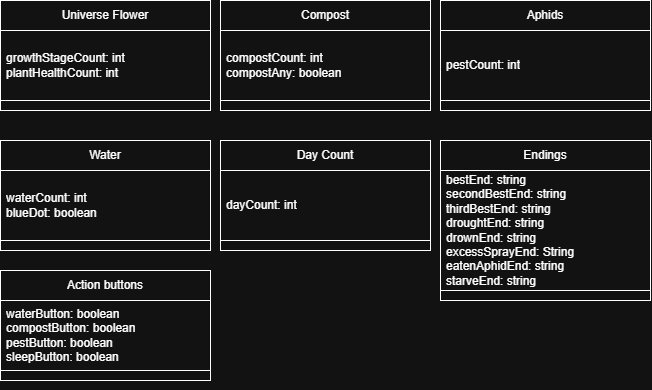

The diagram above was exported from draw.io. Its source (the exported page's mxGraphModel, read from the mxfile embedded in the PNG):
<mxGraphModel dx="1712" dy="948" grid="1" gridSize="10" guides="1" tooltips="1" connect="1" arrows="1" fold="1" page="1" pageScale="1" pageWidth="850" pageHeight="1100" math="0" shadow="0">
  <root>
    <mxCell id="0" />
    <mxCell id="1" parent="0" />
    <mxCell id="ilrCu7n2CNQjii-mDFuU-1" parent="1" style="swimlane;fontStyle=0;childLayout=stackLayout;horizontal=1;startSize=30;horizontalStack=0;resizeParent=1;resizeParentMax=0;resizeLast=0;collapsible=1;marginBottom=0;whiteSpace=wrap;html=1;" value="Universe Flower" vertex="1">
      <mxGeometry height="110" width="210" x="70" y="190" as="geometry">
        <mxRectangle height="30" width="130" x="70" y="190" as="alternateBounds" />
      </mxGeometry>
    </mxCell>
    <mxCell id="ilrCu7n2CNQjii-mDFuU-2" parent="ilrCu7n2CNQjii-mDFuU-1" style="text;strokeColor=none;fillColor=none;align=left;verticalAlign=middle;spacingLeft=4;spacingRight=4;overflow=hidden;points=[[0,0.5],[1,0.5]];portConstraint=eastwest;rotatable=0;whiteSpace=wrap;html=1;" value="growthStageCount: int&lt;div&gt;plantHealthCount: int&lt;/div&gt;" vertex="1">
      <mxGeometry height="70" width="210" y="30" as="geometry" />
    </mxCell>
    <mxCell id="ilrCu7n2CNQjii-mDFuU-15" parent="ilrCu7n2CNQjii-mDFuU-1" style="rounded=0;whiteSpace=wrap;html=1;fillColor=none;" value="" vertex="1">
      <mxGeometry height="10" width="210" y="100" as="geometry" />
    </mxCell>
    <mxCell id="ilrCu7n2CNQjii-mDFuU-18" edge="1" parent="ilrCu7n2CNQjii-mDFuU-1" source="ilrCu7n2CNQjii-mDFuU-15" style="edgeStyle=orthogonalEdgeStyle;rounded=0;orthogonalLoop=1;jettySize=auto;html=1;innerLoopWaypoints=1;exitX=0.5;exitY=1;exitDx=0;exitDy=0;defaultLabelBackgroundColor=page;" target="ilrCu7n2CNQjii-mDFuU-15">
      <mxGeometry relative="1" as="geometry" />
    </mxCell>
    <mxCell id="ilrCu7n2CNQjii-mDFuU-19" parent="1" style="swimlane;fontStyle=0;childLayout=stackLayout;horizontal=1;startSize=30;horizontalStack=0;resizeParent=1;resizeParentMax=0;resizeLast=0;collapsible=1;marginBottom=0;whiteSpace=wrap;html=1;" value="Compost" vertex="1">
      <mxGeometry height="110" width="210" x="290" y="190" as="geometry">
        <mxRectangle height="30" width="130" x="70" y="190" as="alternateBounds" />
      </mxGeometry>
    </mxCell>
    <mxCell id="ilrCu7n2CNQjii-mDFuU-20" parent="ilrCu7n2CNQjii-mDFuU-19" style="text;strokeColor=none;fillColor=none;align=left;verticalAlign=middle;spacingLeft=4;spacingRight=4;overflow=hidden;points=[[0,0.5],[1,0.5]];portConstraint=eastwest;rotatable=0;whiteSpace=wrap;html=1;" value="compostCount: int&lt;div&gt;compostAny: boolean&lt;/div&gt;" vertex="1">
      <mxGeometry height="70" width="210" y="30" as="geometry" />
    </mxCell>
    <mxCell id="ilrCu7n2CNQjii-mDFuU-21" parent="ilrCu7n2CNQjii-mDFuU-19" style="rounded=0;whiteSpace=wrap;html=1;fillColor=none;" value="" vertex="1">
      <mxGeometry height="10" width="210" y="100" as="geometry" />
    </mxCell>
    <mxCell id="ilrCu7n2CNQjii-mDFuU-22" edge="1" parent="ilrCu7n2CNQjii-mDFuU-19" source="ilrCu7n2CNQjii-mDFuU-21" style="edgeStyle=orthogonalEdgeStyle;rounded=0;orthogonalLoop=1;jettySize=auto;html=1;innerLoopWaypoints=1;exitX=0.5;exitY=1;exitDx=0;exitDy=0;defaultLabelBackgroundColor=page;" target="ilrCu7n2CNQjii-mDFuU-21">
      <mxGeometry relative="1" as="geometry" />
    </mxCell>
    <mxCell id="ilrCu7n2CNQjii-mDFuU-23" parent="1" style="swimlane;fontStyle=0;childLayout=stackLayout;horizontal=1;startSize=30;horizontalStack=0;resizeParent=1;resizeParentMax=0;resizeLast=0;collapsible=1;marginBottom=0;whiteSpace=wrap;html=1;" value="Aphids" vertex="1">
      <mxGeometry height="110" width="210" x="510" y="190" as="geometry">
        <mxRectangle height="30" width="130" x="70" y="190" as="alternateBounds" />
      </mxGeometry>
    </mxCell>
    <mxCell id="ilrCu7n2CNQjii-mDFuU-24" parent="ilrCu7n2CNQjii-mDFuU-23" style="text;strokeColor=none;fillColor=none;align=left;verticalAlign=middle;spacingLeft=4;spacingRight=4;overflow=hidden;points=[[0,0.5],[1,0.5]];portConstraint=eastwest;rotatable=0;whiteSpace=wrap;html=1;" value="pestCount: int" vertex="1">
      <mxGeometry height="70" width="210" y="30" as="geometry" />
    </mxCell>
    <mxCell id="ilrCu7n2CNQjii-mDFuU-25" parent="ilrCu7n2CNQjii-mDFuU-23" style="rounded=0;whiteSpace=wrap;html=1;fillColor=none;" value="" vertex="1">
      <mxGeometry height="10" width="210" y="100" as="geometry" />
    </mxCell>
    <mxCell id="ilrCu7n2CNQjii-mDFuU-26" edge="1" parent="ilrCu7n2CNQjii-mDFuU-23" source="ilrCu7n2CNQjii-mDFuU-25" style="edgeStyle=orthogonalEdgeStyle;rounded=0;orthogonalLoop=1;jettySize=auto;html=1;innerLoopWaypoints=1;exitX=0.5;exitY=1;exitDx=0;exitDy=0;defaultLabelBackgroundColor=page;" target="ilrCu7n2CNQjii-mDFuU-25">
      <mxGeometry relative="1" as="geometry" />
    </mxCell>
    <mxCell id="ilrCu7n2CNQjii-mDFuU-27" parent="1" style="swimlane;fontStyle=0;childLayout=stackLayout;horizontal=1;startSize=30;horizontalStack=0;resizeParent=1;resizeParentMax=0;resizeLast=0;collapsible=1;marginBottom=0;whiteSpace=wrap;html=1;" value="Water" vertex="1">
      <mxGeometry height="110" width="210" x="70" y="330" as="geometry">
        <mxRectangle height="30" width="130" x="70" y="190" as="alternateBounds" />
      </mxGeometry>
    </mxCell>
    <mxCell id="ilrCu7n2CNQjii-mDFuU-28" parent="ilrCu7n2CNQjii-mDFuU-27" style="text;strokeColor=none;fillColor=none;align=left;verticalAlign=middle;spacingLeft=4;spacingRight=4;overflow=hidden;points=[[0,0.5],[1,0.5]];portConstraint=eastwest;rotatable=0;whiteSpace=wrap;html=1;" value="waterCount: int&lt;div&gt;blueDot: boolean&lt;/div&gt;" vertex="1">
      <mxGeometry height="70" width="210" y="30" as="geometry" />
    </mxCell>
    <mxCell id="ilrCu7n2CNQjii-mDFuU-29" parent="ilrCu7n2CNQjii-mDFuU-27" style="rounded=0;whiteSpace=wrap;html=1;fillColor=none;" value="" vertex="1">
      <mxGeometry height="10" width="210" y="100" as="geometry" />
    </mxCell>
    <mxCell id="ilrCu7n2CNQjii-mDFuU-30" edge="1" parent="ilrCu7n2CNQjii-mDFuU-27" source="ilrCu7n2CNQjii-mDFuU-29" style="edgeStyle=orthogonalEdgeStyle;rounded=0;orthogonalLoop=1;jettySize=auto;html=1;innerLoopWaypoints=1;exitX=0.5;exitY=1;exitDx=0;exitDy=0;defaultLabelBackgroundColor=page;" target="ilrCu7n2CNQjii-mDFuU-29">
      <mxGeometry relative="1" as="geometry" />
    </mxCell>
    <mxCell id="ilrCu7n2CNQjii-mDFuU-31" parent="1" style="swimlane;fontStyle=0;childLayout=stackLayout;horizontal=1;startSize=30;horizontalStack=0;resizeParent=1;resizeParentMax=0;resizeLast=0;collapsible=1;marginBottom=0;whiteSpace=wrap;html=1;" value="Day Count" vertex="1">
      <mxGeometry height="110" width="210" x="290" y="330" as="geometry">
        <mxRectangle height="30" width="130" x="70" y="190" as="alternateBounds" />
      </mxGeometry>
    </mxCell>
    <mxCell id="ilrCu7n2CNQjii-mDFuU-32" parent="ilrCu7n2CNQjii-mDFuU-31" style="text;strokeColor=none;fillColor=none;align=left;verticalAlign=middle;spacingLeft=4;spacingRight=4;overflow=hidden;points=[[0,0.5],[1,0.5]];portConstraint=eastwest;rotatable=0;whiteSpace=wrap;html=1;" value="&lt;div&gt;dayCount: int&lt;/div&gt;" vertex="1">
      <mxGeometry height="70" width="210" y="30" as="geometry" />
    </mxCell>
    <mxCell id="ilrCu7n2CNQjii-mDFuU-33" parent="ilrCu7n2CNQjii-mDFuU-31" style="rounded=0;whiteSpace=wrap;html=1;fillColor=none;" value="" vertex="1">
      <mxGeometry height="10" width="210" y="100" as="geometry" />
    </mxCell>
    <mxCell id="ilrCu7n2CNQjii-mDFuU-34" edge="1" parent="ilrCu7n2CNQjii-mDFuU-31" source="ilrCu7n2CNQjii-mDFuU-33" style="edgeStyle=orthogonalEdgeStyle;rounded=0;orthogonalLoop=1;jettySize=auto;html=1;innerLoopWaypoints=1;exitX=0.5;exitY=1;exitDx=0;exitDy=0;defaultLabelBackgroundColor=page;" target="ilrCu7n2CNQjii-mDFuU-33">
      <mxGeometry relative="1" as="geometry" />
    </mxCell>
    <mxCell id="ilrCu7n2CNQjii-mDFuU-35" parent="1" style="swimlane;fontStyle=0;childLayout=stackLayout;horizontal=1;startSize=30;horizontalStack=0;resizeParent=1;resizeParentMax=0;resizeLast=0;collapsible=1;marginBottom=0;whiteSpace=wrap;html=1;" value="Endings" vertex="1">
      <mxGeometry height="160" width="210" x="510" y="330" as="geometry">
        <mxRectangle height="30" width="130" x="70" y="190" as="alternateBounds" />
      </mxGeometry>
    </mxCell>
    <mxCell id="ilrCu7n2CNQjii-mDFuU-36" parent="ilrCu7n2CNQjii-mDFuU-35" style="text;strokeColor=none;fillColor=none;align=left;verticalAlign=middle;spacingLeft=4;spacingRight=4;overflow=hidden;points=[[0,0.5],[1,0.5]];portConstraint=eastwest;rotatable=0;whiteSpace=wrap;html=1;" value="&lt;div&gt;bestEnd: string&lt;/div&gt;&lt;div&gt;secondBestEnd: string&lt;/div&gt;&lt;div&gt;thirdBestEnd: string&lt;/div&gt;&lt;div&gt;droughtEnd: string&lt;/div&gt;&lt;div&gt;drownEnd: string&lt;/div&gt;&lt;div&gt;excessSprayEnd: String&lt;/div&gt;&lt;div&gt;eatenAphidEnd: string&lt;/div&gt;&lt;div&gt;starveEnd: string&lt;/div&gt;" vertex="1">
      <mxGeometry height="120" width="210" y="30" as="geometry" />
    </mxCell>
    <mxCell id="ilrCu7n2CNQjii-mDFuU-37" parent="ilrCu7n2CNQjii-mDFuU-35" style="rounded=0;whiteSpace=wrap;html=1;fillColor=none;" value="" vertex="1">
      <mxGeometry height="10" width="210" y="150" as="geometry" />
    </mxCell>
    <mxCell id="ilrCu7n2CNQjii-mDFuU-38" edge="1" parent="ilrCu7n2CNQjii-mDFuU-35" source="ilrCu7n2CNQjii-mDFuU-37" style="edgeStyle=orthogonalEdgeStyle;rounded=0;orthogonalLoop=1;jettySize=auto;html=1;innerLoopWaypoints=1;exitX=0.5;exitY=1;exitDx=0;exitDy=0;defaultLabelBackgroundColor=page;" target="ilrCu7n2CNQjii-mDFuU-37">
      <mxGeometry relative="1" as="geometry" />
    </mxCell>
    <mxCell id="ilrCu7n2CNQjii-mDFuU-39" parent="1" style="swimlane;fontStyle=0;childLayout=stackLayout;horizontal=1;startSize=30;horizontalStack=0;resizeParent=1;resizeParentMax=0;resizeLast=0;collapsible=1;marginBottom=0;whiteSpace=wrap;html=1;" value="Action buttons" vertex="1">
      <mxGeometry height="110" width="210" x="70" y="460" as="geometry">
        <mxRectangle height="30" width="130" x="70" y="190" as="alternateBounds" />
      </mxGeometry>
    </mxCell>
    <mxCell id="ilrCu7n2CNQjii-mDFuU-40" parent="ilrCu7n2CNQjii-mDFuU-39" style="text;strokeColor=none;fillColor=none;align=left;verticalAlign=middle;spacingLeft=4;spacingRight=4;overflow=hidden;points=[[0,0.5],[1,0.5]];portConstraint=eastwest;rotatable=0;whiteSpace=wrap;html=1;" value="&lt;div&gt;waterButton: boolean&lt;/div&gt;&lt;div&gt;compostButton: boolean&lt;/div&gt;&lt;div&gt;pestButton: boolean&lt;/div&gt;&lt;div&gt;sleepButton: boolean&lt;/div&gt;" vertex="1">
      <mxGeometry height="70" width="210" y="30" as="geometry" />
    </mxCell>
    <mxCell id="ilrCu7n2CNQjii-mDFuU-41" parent="ilrCu7n2CNQjii-mDFuU-39" style="rounded=0;whiteSpace=wrap;html=1;fillColor=none;" value="" vertex="1">
      <mxGeometry height="10" width="210" y="100" as="geometry" />
    </mxCell>
    <mxCell id="ilrCu7n2CNQjii-mDFuU-42" edge="1" parent="ilrCu7n2CNQjii-mDFuU-39" source="ilrCu7n2CNQjii-mDFuU-41" style="edgeStyle=orthogonalEdgeStyle;rounded=0;orthogonalLoop=1;jettySize=auto;html=1;innerLoopWaypoints=1;exitX=0.5;exitY=1;exitDx=0;exitDy=0;defaultLabelBackgroundColor=page;" target="ilrCu7n2CNQjii-mDFuU-41">
      <mxGeometry relative="1" as="geometry" />
    </mxCell>
  </root>
</mxGraphModel>